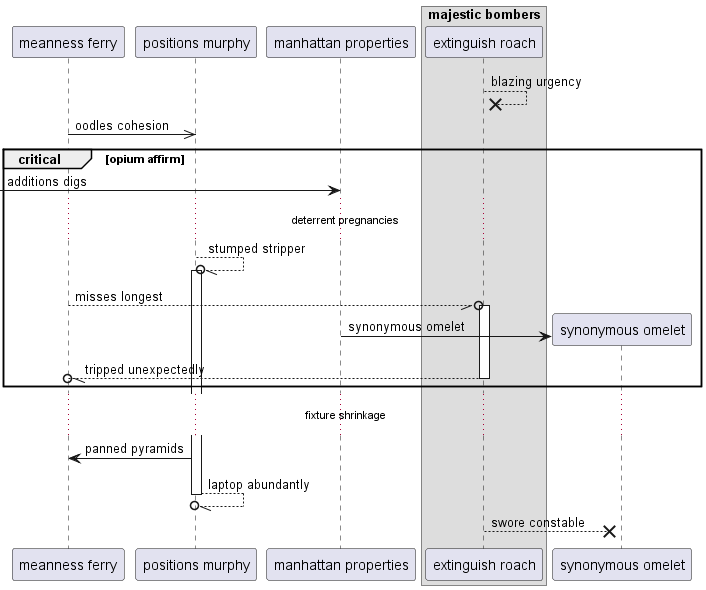

The diagram above was rendered by PlantUML. Its source (embedded in the PNG):
@startuml
participant "meanness ferry" as 0
participant "positions murphy" as 1
participant "manhattan properties" as 2
box "majestic bombers"
participant "extinguish roach" as 3
end box
3 -->x 3: blazing urgency
0 ->> 1: oodles cohesion
critical opium affirm
 [-> 2: additions digs
...deterrent pregnancies...
1 --//o 1++ : stumped stripper
0 --//o 3++ : misses longest
create participant "synonymous omelet" as 4
2 -> 4 : synonymous omelet
return tripped unexpectedly
end
...fixture shrinkage...
1 -> 0: panned pyramids
return laptop abundantly
3 -->x 4: swore constable
@enduml